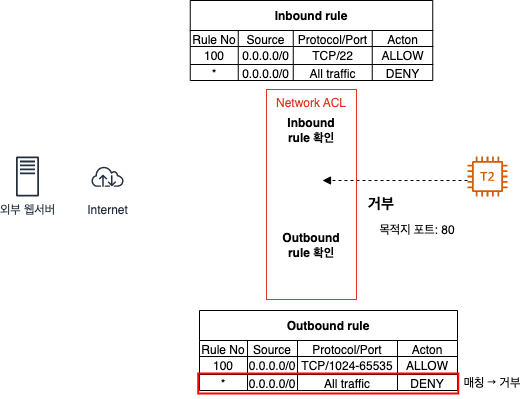

The diagram above was exported from draw.io. Its source (the exported page's mxGraphModel, read from the mxfile embedded in the PNG):
<mxGraphModel dx="1114" dy="877" grid="1" gridSize="10" guides="1" tooltips="1" connect="1" arrows="1" fold="1" page="1" pageScale="1" pageWidth="827" pageHeight="1169" math="0" shadow="0">
  <root>
    <mxCell id="0" />
    <mxCell id="1" parent="0" />
    <mxCell id="TXE__R0ehndlvJ3gFRV6-3" style="edgeStyle=orthogonalEdgeStyle;rounded=0;orthogonalLoop=1;jettySize=auto;html=1;endArrow=block;endFill=1;dashed=1;" edge="1" parent="1" source="TXE__R0ehndlvJ3gFRV6-4">
      <mxGeometry relative="1" as="geometry">
        <Array as="points">
          <mxPoint x="520" y="260" />
          <mxPoint x="520" y="260" />
        </Array>
        <mxPoint x="526" y="260" as="sourcePoint" />
        <mxPoint x="415" y="260" as="targetPoint" />
      </mxGeometry>
    </mxCell>
    <mxCell id="TXE__R0ehndlvJ3gFRV6-4" value="" style="sketch=0;outlineConnect=0;fontColor=#232F3E;gradientColor=none;fillColor=#D45B07;strokeColor=none;dashed=0;verticalLabelPosition=bottom;verticalAlign=top;align=center;html=1;fontSize=12;fontStyle=0;aspect=fixed;pointerEvents=1;shape=mxgraph.aws4.t2_instance;" vertex="1" parent="1">
      <mxGeometry x="560" y="236" width="40" height="40" as="geometry" />
    </mxCell>
    <mxCell id="TXE__R0ehndlvJ3gFRV6-7" value="Network ACL" style="fillColor=none;strokeColor=#DD3522;verticalAlign=top;fontStyle=0;fontColor=#DD3522;" vertex="1" parent="1">
      <mxGeometry x="359" y="169" width="90" height="210" as="geometry" />
    </mxCell>
    <mxCell id="TXE__R0ehndlvJ3gFRV6-8" value="Internet" style="sketch=0;outlineConnect=0;fontColor=#232F3E;gradientColor=none;strokeColor=#232F3E;fillColor=#ffffff;dashed=0;verticalLabelPosition=bottom;verticalAlign=top;align=center;html=1;fontSize=12;fontStyle=0;aspect=fixed;shape=mxgraph.aws4.resourceIcon;resIcon=mxgraph.aws4.internet;" vertex="1" parent="1">
      <mxGeometry x="180" y="236" width="40" height="40" as="geometry" />
    </mxCell>
    <mxCell id="TXE__R0ehndlvJ3gFRV6-11" value="Inbound rule 확인" style="text;html=1;strokeColor=none;fillColor=none;align=center;verticalAlign=middle;whiteSpace=wrap;rounded=0;fontStyle=1" vertex="1" parent="1">
      <mxGeometry x="369" y="195" width="70" height="30" as="geometry" />
    </mxCell>
    <mxCell id="TXE__R0ehndlvJ3gFRV6-12" value="거부" style="text;html=1;strokeColor=none;fillColor=none;align=center;verticalAlign=middle;whiteSpace=wrap;rounded=0;fontStyle=1;fontSize=15;" vertex="1" parent="1">
      <mxGeometry x="449" y="270" width="50" height="25" as="geometry" />
    </mxCell>
    <mxCell id="TXE__R0ehndlvJ3gFRV6-14" value="Outbound rule 확인" style="text;html=1;strokeColor=none;fillColor=none;align=center;verticalAlign=middle;whiteSpace=wrap;rounded=0;fontStyle=1;fontColor=#000000;" vertex="1" parent="1">
      <mxGeometry x="369" y="310" width="70" height="30" as="geometry" />
    </mxCell>
    <mxCell id="TXE__R0ehndlvJ3gFRV6-15" value="Inbound rule" style="shape=table;startSize=30;container=1;collapsible=0;childLayout=tableLayout;fontStyle=1" vertex="1" parent="1">
      <mxGeometry x="282.75" y="80" width="242.5" height="80" as="geometry" />
    </mxCell>
    <mxCell id="TXE__R0ehndlvJ3gFRV6-16" value="" style="shape=tableRow;horizontal=0;startSize=0;swimlaneHead=0;swimlaneBody=0;strokeColor=inherit;top=0;left=0;bottom=0;right=0;collapsible=0;dropTarget=0;fillColor=none;points=[[0,0.5],[1,0.5]];portConstraint=eastwest;" vertex="1" parent="TXE__R0ehndlvJ3gFRV6-15">
      <mxGeometry y="30" width="242.5" height="16" as="geometry" />
    </mxCell>
    <mxCell id="TXE__R0ehndlvJ3gFRV6-17" value="Rule No" style="shape=partialRectangle;html=1;whiteSpace=wrap;connectable=0;strokeColor=inherit;overflow=hidden;fillColor=none;top=0;left=0;bottom=0;right=0;pointerEvents=1;" vertex="1" parent="TXE__R0ehndlvJ3gFRV6-16">
      <mxGeometry width="48" height="16" as="geometry">
        <mxRectangle width="48" height="16" as="alternateBounds" />
      </mxGeometry>
    </mxCell>
    <mxCell id="TXE__R0ehndlvJ3gFRV6-18" value="Source" style="shape=partialRectangle;html=1;whiteSpace=wrap;connectable=0;strokeColor=inherit;overflow=hidden;fillColor=none;top=0;left=0;bottom=0;right=0;pointerEvents=1;" vertex="1" parent="TXE__R0ehndlvJ3gFRV6-16">
      <mxGeometry x="48" width="55" height="16" as="geometry">
        <mxRectangle width="55" height="16" as="alternateBounds" />
      </mxGeometry>
    </mxCell>
    <mxCell id="TXE__R0ehndlvJ3gFRV6-19" value="Protocol/Port" style="shape=partialRectangle;html=1;whiteSpace=wrap;connectable=0;strokeColor=inherit;overflow=hidden;fillColor=none;top=0;left=0;bottom=0;right=0;pointerEvents=1;" vertex="1" parent="TXE__R0ehndlvJ3gFRV6-16">
      <mxGeometry x="103" width="79" height="16" as="geometry">
        <mxRectangle width="79" height="16" as="alternateBounds" />
      </mxGeometry>
    </mxCell>
    <mxCell id="TXE__R0ehndlvJ3gFRV6-20" value="Acton" style="shape=partialRectangle;html=1;whiteSpace=wrap;connectable=0;strokeColor=inherit;overflow=hidden;fillColor=none;top=0;left=0;bottom=0;right=0;pointerEvents=1;" vertex="1" parent="TXE__R0ehndlvJ3gFRV6-16">
      <mxGeometry x="182" width="61" height="16" as="geometry">
        <mxRectangle width="61" height="16" as="alternateBounds" />
      </mxGeometry>
    </mxCell>
    <mxCell id="TXE__R0ehndlvJ3gFRV6-21" value="" style="shape=tableRow;horizontal=0;startSize=0;swimlaneHead=0;swimlaneBody=0;strokeColor=inherit;top=0;left=0;bottom=0;right=0;collapsible=0;dropTarget=0;fillColor=none;points=[[0,0.5],[1,0.5]];portConstraint=eastwest;" vertex="1" parent="TXE__R0ehndlvJ3gFRV6-15">
      <mxGeometry y="46" width="242.5" height="18" as="geometry" />
    </mxCell>
    <mxCell id="TXE__R0ehndlvJ3gFRV6-22" value="100" style="shape=partialRectangle;html=1;whiteSpace=wrap;connectable=0;strokeColor=inherit;overflow=hidden;fillColor=none;top=0;left=0;bottom=0;right=0;pointerEvents=1;" vertex="1" parent="TXE__R0ehndlvJ3gFRV6-21">
      <mxGeometry width="48" height="18" as="geometry">
        <mxRectangle width="48" height="18" as="alternateBounds" />
      </mxGeometry>
    </mxCell>
    <mxCell id="TXE__R0ehndlvJ3gFRV6-23" value="0.0.0.0/0" style="shape=partialRectangle;html=1;whiteSpace=wrap;connectable=0;strokeColor=inherit;overflow=hidden;fillColor=none;top=0;left=0;bottom=0;right=0;pointerEvents=1;" vertex="1" parent="TXE__R0ehndlvJ3gFRV6-21">
      <mxGeometry x="48" width="55" height="18" as="geometry">
        <mxRectangle width="55" height="18" as="alternateBounds" />
      </mxGeometry>
    </mxCell>
    <mxCell id="TXE__R0ehndlvJ3gFRV6-24" value="TCP/22" style="shape=partialRectangle;html=1;whiteSpace=wrap;connectable=0;strokeColor=inherit;overflow=hidden;fillColor=none;top=0;left=0;bottom=0;right=0;pointerEvents=1;" vertex="1" parent="TXE__R0ehndlvJ3gFRV6-21">
      <mxGeometry x="103" width="79" height="18" as="geometry">
        <mxRectangle width="79" height="18" as="alternateBounds" />
      </mxGeometry>
    </mxCell>
    <mxCell id="TXE__R0ehndlvJ3gFRV6-25" value="ALLOW" style="shape=partialRectangle;html=1;whiteSpace=wrap;connectable=0;strokeColor=inherit;overflow=hidden;fillColor=none;top=0;left=0;bottom=0;right=0;pointerEvents=1;" vertex="1" parent="TXE__R0ehndlvJ3gFRV6-21">
      <mxGeometry x="182" width="61" height="18" as="geometry">
        <mxRectangle width="61" height="18" as="alternateBounds" />
      </mxGeometry>
    </mxCell>
    <mxCell id="TXE__R0ehndlvJ3gFRV6-26" value="" style="shape=tableRow;horizontal=0;startSize=0;swimlaneHead=0;swimlaneBody=0;strokeColor=inherit;top=0;left=0;bottom=0;right=0;collapsible=0;dropTarget=0;fillColor=none;points=[[0,0.5],[1,0.5]];portConstraint=eastwest;" vertex="1" parent="TXE__R0ehndlvJ3gFRV6-15">
      <mxGeometry y="64" width="242.5" height="16" as="geometry" />
    </mxCell>
    <mxCell id="TXE__R0ehndlvJ3gFRV6-27" value="*" style="shape=partialRectangle;html=1;whiteSpace=wrap;connectable=0;strokeColor=inherit;overflow=hidden;fillColor=none;top=0;left=0;bottom=0;right=0;pointerEvents=1;" vertex="1" parent="TXE__R0ehndlvJ3gFRV6-26">
      <mxGeometry width="48" height="16" as="geometry">
        <mxRectangle width="48" height="16" as="alternateBounds" />
      </mxGeometry>
    </mxCell>
    <mxCell id="TXE__R0ehndlvJ3gFRV6-28" value="0.0.0.0/0" style="shape=partialRectangle;html=1;whiteSpace=wrap;connectable=0;strokeColor=inherit;overflow=hidden;fillColor=none;top=0;left=0;bottom=0;right=0;pointerEvents=1;" vertex="1" parent="TXE__R0ehndlvJ3gFRV6-26">
      <mxGeometry x="48" width="55" height="16" as="geometry">
        <mxRectangle width="55" height="16" as="alternateBounds" />
      </mxGeometry>
    </mxCell>
    <mxCell id="TXE__R0ehndlvJ3gFRV6-29" value="All traffic" style="shape=partialRectangle;html=1;whiteSpace=wrap;connectable=0;strokeColor=inherit;overflow=hidden;fillColor=none;top=0;left=0;bottom=0;right=0;pointerEvents=1;" vertex="1" parent="TXE__R0ehndlvJ3gFRV6-26">
      <mxGeometry x="103" width="79" height="16" as="geometry">
        <mxRectangle width="79" height="16" as="alternateBounds" />
      </mxGeometry>
    </mxCell>
    <mxCell id="TXE__R0ehndlvJ3gFRV6-30" value="DENY" style="shape=partialRectangle;html=1;whiteSpace=wrap;connectable=0;strokeColor=inherit;overflow=hidden;fillColor=none;top=0;left=0;bottom=0;right=0;pointerEvents=1;" vertex="1" parent="TXE__R0ehndlvJ3gFRV6-26">
      <mxGeometry x="182" width="61" height="16" as="geometry">
        <mxRectangle width="61" height="16" as="alternateBounds" />
      </mxGeometry>
    </mxCell>
    <mxCell id="TXE__R0ehndlvJ3gFRV6-31" value="Outbound rule" style="shape=table;startSize=30;container=1;collapsible=0;childLayout=tableLayout;fontStyle=1" vertex="1" parent="1">
      <mxGeometry x="292" y="390" width="258" height="80" as="geometry" />
    </mxCell>
    <mxCell id="TXE__R0ehndlvJ3gFRV6-32" value="" style="shape=tableRow;horizontal=0;startSize=0;swimlaneHead=0;swimlaneBody=0;strokeColor=inherit;top=0;left=0;bottom=0;right=0;collapsible=0;dropTarget=0;fillColor=none;points=[[0,0.5],[1,0.5]];portConstraint=eastwest;" vertex="1" parent="TXE__R0ehndlvJ3gFRV6-31">
      <mxGeometry y="30" width="258" height="16" as="geometry" />
    </mxCell>
    <mxCell id="TXE__R0ehndlvJ3gFRV6-33" value="Rule No" style="shape=partialRectangle;html=1;whiteSpace=wrap;connectable=0;strokeColor=inherit;overflow=hidden;fillColor=none;top=0;left=0;bottom=0;right=0;pointerEvents=1;" vertex="1" parent="TXE__R0ehndlvJ3gFRV6-32">
      <mxGeometry width="48" height="16" as="geometry">
        <mxRectangle width="48" height="16" as="alternateBounds" />
      </mxGeometry>
    </mxCell>
    <mxCell id="TXE__R0ehndlvJ3gFRV6-34" value="Source" style="shape=partialRectangle;html=1;whiteSpace=wrap;connectable=0;strokeColor=inherit;overflow=hidden;fillColor=none;top=0;left=0;bottom=0;right=0;pointerEvents=1;" vertex="1" parent="TXE__R0ehndlvJ3gFRV6-32">
      <mxGeometry x="48" width="50" height="16" as="geometry">
        <mxRectangle width="50" height="16" as="alternateBounds" />
      </mxGeometry>
    </mxCell>
    <mxCell id="TXE__R0ehndlvJ3gFRV6-35" value="Protocol/Port" style="shape=partialRectangle;html=1;whiteSpace=wrap;connectable=0;strokeColor=inherit;overflow=hidden;fillColor=none;top=0;left=0;bottom=0;right=0;pointerEvents=1;" vertex="1" parent="TXE__R0ehndlvJ3gFRV6-32">
      <mxGeometry x="98" width="100" height="16" as="geometry">
        <mxRectangle width="100" height="16" as="alternateBounds" />
      </mxGeometry>
    </mxCell>
    <mxCell id="TXE__R0ehndlvJ3gFRV6-36" value="Acton" style="shape=partialRectangle;html=1;whiteSpace=wrap;connectable=0;strokeColor=inherit;overflow=hidden;fillColor=none;top=0;left=0;bottom=0;right=0;pointerEvents=1;" vertex="1" parent="TXE__R0ehndlvJ3gFRV6-32">
      <mxGeometry x="198" width="60" height="16" as="geometry">
        <mxRectangle width="60" height="16" as="alternateBounds" />
      </mxGeometry>
    </mxCell>
    <mxCell id="TXE__R0ehndlvJ3gFRV6-37" value="" style="shape=tableRow;horizontal=0;startSize=0;swimlaneHead=0;swimlaneBody=0;strokeColor=inherit;top=0;left=0;bottom=0;right=0;collapsible=0;dropTarget=0;fillColor=none;points=[[0,0.5],[1,0.5]];portConstraint=eastwest;" vertex="1" parent="TXE__R0ehndlvJ3gFRV6-31">
      <mxGeometry y="46" width="258" height="18" as="geometry" />
    </mxCell>
    <mxCell id="TXE__R0ehndlvJ3gFRV6-38" value="100" style="shape=partialRectangle;html=1;whiteSpace=wrap;connectable=0;strokeColor=inherit;overflow=hidden;fillColor=none;top=0;left=0;bottom=0;right=0;pointerEvents=1;" vertex="1" parent="TXE__R0ehndlvJ3gFRV6-37">
      <mxGeometry width="48" height="18" as="geometry">
        <mxRectangle width="48" height="18" as="alternateBounds" />
      </mxGeometry>
    </mxCell>
    <mxCell id="TXE__R0ehndlvJ3gFRV6-39" value="0.0.0.0/0" style="shape=partialRectangle;html=1;whiteSpace=wrap;connectable=0;strokeColor=inherit;overflow=hidden;fillColor=none;top=0;left=0;bottom=0;right=0;pointerEvents=1;" vertex="1" parent="TXE__R0ehndlvJ3gFRV6-37">
      <mxGeometry x="48" width="50" height="18" as="geometry">
        <mxRectangle width="50" height="18" as="alternateBounds" />
      </mxGeometry>
    </mxCell>
    <mxCell id="TXE__R0ehndlvJ3gFRV6-40" value="TCP/1024-65535" style="shape=partialRectangle;html=1;whiteSpace=wrap;connectable=0;strokeColor=inherit;overflow=hidden;fillColor=none;top=0;left=0;bottom=0;right=0;pointerEvents=1;" vertex="1" parent="TXE__R0ehndlvJ3gFRV6-37">
      <mxGeometry x="98" width="100" height="18" as="geometry">
        <mxRectangle width="100" height="18" as="alternateBounds" />
      </mxGeometry>
    </mxCell>
    <mxCell id="TXE__R0ehndlvJ3gFRV6-41" value="ALLOW" style="shape=partialRectangle;html=1;whiteSpace=wrap;connectable=0;strokeColor=inherit;overflow=hidden;fillColor=none;top=0;left=0;bottom=0;right=0;pointerEvents=1;" vertex="1" parent="TXE__R0ehndlvJ3gFRV6-37">
      <mxGeometry x="198" width="60" height="18" as="geometry">
        <mxRectangle width="60" height="18" as="alternateBounds" />
      </mxGeometry>
    </mxCell>
    <mxCell id="TXE__R0ehndlvJ3gFRV6-42" value="" style="shape=tableRow;horizontal=0;startSize=0;swimlaneHead=0;swimlaneBody=0;strokeColor=inherit;top=0;left=0;bottom=0;right=0;collapsible=0;dropTarget=0;fillColor=none;points=[[0,0.5],[1,0.5]];portConstraint=eastwest;" vertex="1" parent="TXE__R0ehndlvJ3gFRV6-31">
      <mxGeometry y="64" width="258" height="16" as="geometry" />
    </mxCell>
    <mxCell id="TXE__R0ehndlvJ3gFRV6-43" value="*" style="shape=partialRectangle;html=1;whiteSpace=wrap;connectable=0;strokeColor=inherit;overflow=hidden;fillColor=none;top=0;left=0;bottom=0;right=0;pointerEvents=1;" vertex="1" parent="TXE__R0ehndlvJ3gFRV6-42">
      <mxGeometry width="48" height="16" as="geometry">
        <mxRectangle width="48" height="16" as="alternateBounds" />
      </mxGeometry>
    </mxCell>
    <mxCell id="TXE__R0ehndlvJ3gFRV6-44" value="0.0.0.0/0" style="shape=partialRectangle;html=1;whiteSpace=wrap;connectable=0;strokeColor=inherit;overflow=hidden;fillColor=none;top=0;left=0;bottom=0;right=0;pointerEvents=1;" vertex="1" parent="TXE__R0ehndlvJ3gFRV6-42">
      <mxGeometry x="48" width="50" height="16" as="geometry">
        <mxRectangle width="50" height="16" as="alternateBounds" />
      </mxGeometry>
    </mxCell>
    <mxCell id="TXE__R0ehndlvJ3gFRV6-45" value="All traffic" style="shape=partialRectangle;html=1;whiteSpace=wrap;connectable=0;strokeColor=inherit;overflow=hidden;fillColor=none;top=0;left=0;bottom=0;right=0;pointerEvents=1;" vertex="1" parent="TXE__R0ehndlvJ3gFRV6-42">
      <mxGeometry x="98" width="100" height="16" as="geometry">
        <mxRectangle width="100" height="16" as="alternateBounds" />
      </mxGeometry>
    </mxCell>
    <mxCell id="TXE__R0ehndlvJ3gFRV6-46" value="DENY" style="shape=partialRectangle;html=1;whiteSpace=wrap;connectable=0;strokeColor=inherit;overflow=hidden;fillColor=none;top=0;left=0;bottom=0;right=0;pointerEvents=1;" vertex="1" parent="TXE__R0ehndlvJ3gFRV6-42">
      <mxGeometry x="198" width="60" height="16" as="geometry">
        <mxRectangle width="60" height="16" as="alternateBounds" />
      </mxGeometry>
    </mxCell>
    <mxCell id="TXE__R0ehndlvJ3gFRV6-49" value="" style="rounded=0;whiteSpace=wrap;html=1;fillColor=none;strokeColor=#FF0000;strokeWidth=2;" vertex="1" parent="1">
      <mxGeometry x="290.75" y="453" width="260" height="20" as="geometry" />
    </mxCell>
    <mxCell id="TXE__R0ehndlvJ3gFRV6-50" value="매칭 → 거부" style="text;html=1;strokeColor=none;fillColor=none;align=center;verticalAlign=middle;whiteSpace=wrap;rounded=0;" vertex="1" parent="1">
      <mxGeometry x="555.25" y="448" width="60" height="30" as="geometry" />
    </mxCell>
    <mxCell id="TXE__R0ehndlvJ3gFRV6-51" value="외부 웹서버" style="sketch=0;outlineConnect=0;fontColor=#232F3E;gradientColor=none;fillColor=#232F3D;strokeColor=none;dashed=0;verticalLabelPosition=bottom;verticalAlign=top;align=center;html=1;fontSize=12;fontStyle=0;pointerEvents=1;shape=mxgraph.aws4.traditional_server;" vertex="1" parent="1">
      <mxGeometry x="100" y="236" width="40" height="40" as="geometry" />
    </mxCell>
    <mxCell id="TXE__R0ehndlvJ3gFRV6-52" value="목적지 포트: 80" style="text;html=1;strokeColor=none;fillColor=none;align=center;verticalAlign=middle;whiteSpace=wrap;rounded=0;fontColor=#000000;" vertex="1" parent="1">
      <mxGeometry x="470" y="300" width="80" height="20" as="geometry" />
    </mxCell>
  </root>
</mxGraphModel>